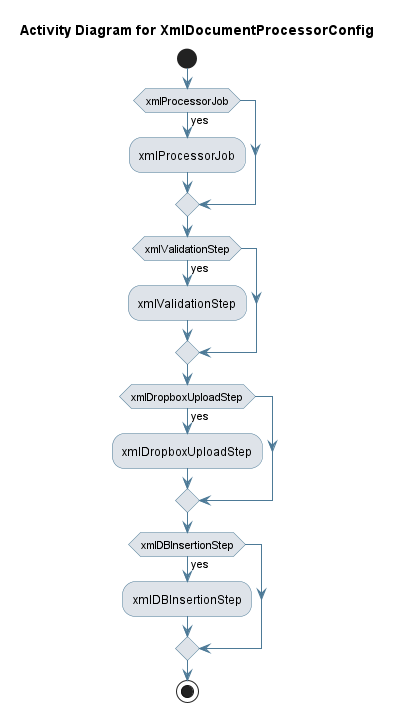

The diagram above was rendered by PlantUML. Its source (embedded in the PNG):
@startuml
skinparam activity {
 BackgroundColor #DEE3E9 
 BorderColor #4D7A97 
 ArrowColor #4D7A97 
}
!pragma useVerticalIf on
start
title Activity Diagram for XmlDocumentProcessorConfig

if (xmlProcessorJob) then (yes)
:xmlProcessorJob;
endif
if (xmlValidationStep) then (yes)
:xmlValidationStep;
endif
if (xmlDropboxUploadStep) then (yes)
:xmlDropboxUploadStep;
endif
if (xmlDBInsertionStep) then (yes)
:xmlDBInsertionStep;
endif
stop
@enduml